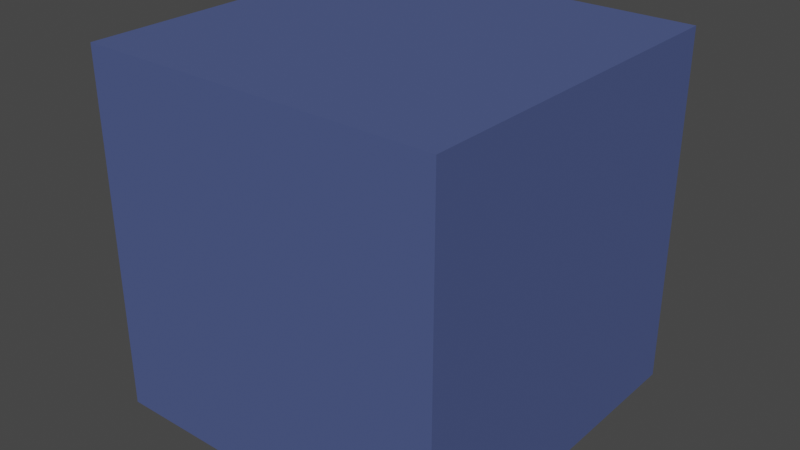 # Source: ph_woda.blend  (saved by Blender 2.80.75; exported with 4.5.12 LTS)
import bpy
from mathutils import Matrix  # noqa: F401  (used for matrix-valued properties, if any)

bpy.ops.wm.read_factory_settings(use_empty=True)
scene = bpy.context.scene
scene.name = 'Scene'

# ---- collections
col_collection = bpy.data.collections.new('Collection'); scene.collection.children.link(col_collection)

# ---- materials (node trees are filled in below, after node groups)
mat_material = bpy.data.materials.new('Material')
mat_material.alpha_threshold = 0.0
mat_material.use_transparent_shadow = False
mat_material.line_color = (0.0, 0.0, 0.0, 1.0)
mat_material_001 = bpy.data.materials.new('Material.001')
mat_material_001.use_transparent_shadow = False

# ---- material node trees
mat_material.use_nodes = True; mat_material.node_tree.nodes.clear()
_N = mat_material.node_tree.nodes; _L = mat_material.node_tree.links
n0 = _N.new('ShaderNodeOutputMaterial'); n0.name = 'Material Output'; n0.location = (300, 300)
n1 = _N.new('ShaderNodeBsdfPrincipled'); n1.name = 'Principled BSDF'; n1.location = (10, 300)
n1.distribution = 'GGX'
n1.subsurface_method = 'BURLEY'
n1.inputs[2].default_value = 0.4
n1.inputs[3].default_value = 1.45
n1.inputs[27].default_value = (0.0, 0.0, 0.0, 1.0)
n1.inputs[28].default_value = 1.0
_L.new(n1.outputs[0], n0.inputs[0])
n0.is_active_output = True
mat_material_001.use_nodes = True; mat_material_001.node_tree.nodes.clear()
_N = mat_material_001.node_tree.nodes; _L = mat_material_001.node_tree.links
n0 = _N.new('ShaderNodeOutputMaterial'); n0.name = 'Material Output'; n0.location = (300, 300)
n1 = _N.new('ShaderNodeBsdfPrincipled'); n1.name = 'Principled BSDF'; n1.location = (10, 300)
n1.distribution = 'GGX'
n1.subsurface_method = 'BURLEY'
n1.inputs[0].default_value = (0.0674, 0.09573, 0.2476, 1.0)
n1.inputs[2].default_value = 0.7045
n1.inputs[3].default_value = 1.45
n1.inputs[27].default_value = (0.0, 0.0, 0.0, 1.0)
n1.inputs[28].default_value = 1.0
_L.new(n1.outputs[0], n0.inputs[0])
n0.is_active_output = True

# ---- world
world_world = bpy.data.worlds.new('World'); scene.world = world_world
world_world.use_nodes = True; world_world.node_tree.nodes.clear()
_N = world_world.node_tree.nodes; _L = world_world.node_tree.links
n0 = _N.new('ShaderNodeOutputWorld'); n0.name = 'World Output'; n0.location = (300, 300)
n1 = _N.new('ShaderNodeBackground'); n1.name = 'Background'; n1.location = (10, 300)
n1.inputs[0].default_value = (0.05088, 0.05088, 0.05088, 1.0)
_L.new(n1.outputs[0], n0.inputs[0])
n0.is_active_output = True
world_world.color = (0.05088, 0.05088, 0.05088)
world_world.use_sun_shadow = False
world_world.sun_shadow_jitter_overblur = 0.0

# ---- meshes
me_cube = bpy.data.meshes.new('Cube')
me_cube.from_pydata([(1.0, 1.0, 1.0), (1.0, 1.0, -1.0), (1.0, -1.0, 1.0), (1.0, -1.0, -1.0), (-1.0, 1.0, 1.0), (-1.0, 1.0, -1.0), (-1.0, -1.0, 1.0), (-1.0, -1.0, -1.0)], [], [(0, 4, 6, 2), (3, 2, 6, 7), (7, 6, 4, 5), (5, 1, 3, 7), (1, 0, 2, 3), (5, 4, 0, 1)])
me_cube.polygons.foreach_set('material_index', [1, 1, 1, 1, 1, 1])
_uv = me_cube.uv_layers.new(name='UVMap')
_uv.uv.foreach_set('vector', [0.375, 0.0, 0.625, 0.0, 0.625, 0.25, 0.375, 0.25, 0.375, 0.25, 0.625, 0.25, 0.625, 0.5, 0.375, 0.5, 0.375, 0.5, 0.625, 0.5, 0.625, 0.75, 0.375, 0.75, 0.375, 0.75, 0.625, 0.75, 0.625, 1.0, 0.375, 1.0, 0.125, 0.5, 0.375, 0.5, 0.375, 0.75, 0.125, 0.75, 0.625, 0.5, 0.875, 0.5, 0.875, 0.75, 0.625, 0.75])
me_cube.materials.append(mat_material)
me_cube.materials.append(mat_material_001)
me_cube.use_remesh_preserve_volume = False
me_cube.use_remesh_preserve_attributes = False
me_cube.use_mirror_vertex_groups = False
me_cube.update()

# ---- objects
ob_cube = bpy.data.objects.new('Cube', me_cube)

# ---- transforms, parenting, visibility, modifiers, constraints
ob_cube.location = (0.0, 0.0, 0.0)
ob_cube.lock_rotations_4d = False
ob_cube.empty_display_type = 'ARROWS'
ob_cube.lineart.crease_threshold = 0.0
_m = ob_cube.modifiers.new('Bevel', 'BEVEL')
_m.width = 0.07
_m.width_pct = 0.07
_m.limit_method = 'WEIGHT'

# ---- collection membership
col_collection.objects.link(ob_cube)

# ---- scene / render settings (as saved in the file)
scene.frame_start = 1; scene.frame_end = 250; scene.frame_set(1)
scene.render.engine = 'BLENDER_EEVEE_NEXT'
scene.cycles.use_denoising = False
scene.cycles.samples = 128
scene.cycles.sampling_pattern = 'TABULATED_SOBOL'
scene.cycles.use_adaptive_sampling = False
scene.cycles.use_light_tree = False
scene.view_settings.view_transform = 'Filmic'
bpy.context.view_layer.update()

# ---- added for rendering (the .blend has no active camera and no usable light): camera, sun
cam_auto = bpy.data.cameras.new('AutoCamera')
cam_auto.lens = 50.0
cam_auto.sensor_width = 36.0
cam_auto.clip_end = 1000.0
ob_auto_camera = bpy.data.objects.new('AutoCamera', cam_auto)
scene.collection.objects.link(ob_auto_camera)
ob_auto_camera.location = (3.20507, -3.84609, 2.56406)
ob_auto_camera.rotation_euler = (1.09748, -7.21219e-08, 0.694738)
scene.camera = ob_auto_camera
light_auto_sun = bpy.data.lights.new('AutoSun', 'SUN')
light_auto_sun.energy = 3.0
light_auto_sun.angle = 0.0523599
ob_auto_sun = bpy.data.objects.new('AutoSun', light_auto_sun)
scene.collection.objects.link(ob_auto_sun)
ob_auto_sun.rotation_euler = (0.872665, 0.174533, 0.523599)
bpy.context.view_layer.update()

